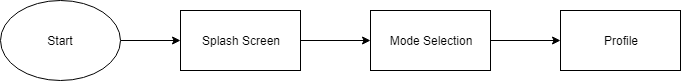

The diagram above was exported from draw.io. Its source (the exported page's mxGraphModel, read from the mxfile embedded in the PNG):
<mxGraphModel dx="868" dy="473" grid="1" gridSize="10" guides="1" tooltips="1" connect="1" arrows="1" fold="1" page="1" pageScale="1" pageWidth="700" pageHeight="800" math="0" shadow="0">
  <root>
    <mxCell id="0" />
    <mxCell id="1" parent="0" />
    <mxCell id="zMIAYv6w9aouZnA5QyD3-14" style="edgeStyle=orthogonalEdgeStyle;rounded=0;orthogonalLoop=1;jettySize=auto;html=1;exitX=1;exitY=0.5;exitDx=0;exitDy=0;entryX=0;entryY=0.5;entryDx=0;entryDy=0;" parent="1" source="zMIAYv6w9aouZnA5QyD3-1" target="zMIAYv6w9aouZnA5QyD3-2" edge="1">
      <mxGeometry relative="1" as="geometry" />
    </mxCell>
    <mxCell id="zMIAYv6w9aouZnA5QyD3-1" value="Start" style="ellipse;whiteSpace=wrap;html=1;" parent="1" vertex="1">
      <mxGeometry x="30" y="30" width="120" height="80" as="geometry" />
    </mxCell>
    <mxCell id="zMIAYv6w9aouZnA5QyD3-15" style="edgeStyle=orthogonalEdgeStyle;rounded=0;orthogonalLoop=1;jettySize=auto;html=1;exitX=1;exitY=0.5;exitDx=0;exitDy=0;entryX=0;entryY=0.5;entryDx=0;entryDy=0;" parent="1" source="zMIAYv6w9aouZnA5QyD3-2" target="zMIAYv6w9aouZnA5QyD3-3" edge="1">
      <mxGeometry relative="1" as="geometry" />
    </mxCell>
    <mxCell id="zMIAYv6w9aouZnA5QyD3-2" value="Splash Screen" style="rounded=0;whiteSpace=wrap;html=1;" parent="1" vertex="1">
      <mxGeometry x="210" y="40" width="120" height="60" as="geometry" />
    </mxCell>
    <mxCell id="zMIAYv6w9aouZnA5QyD3-18" style="edgeStyle=orthogonalEdgeStyle;rounded=0;orthogonalLoop=1;jettySize=auto;html=1;exitX=1;exitY=0.5;exitDx=0;exitDy=0;entryX=0;entryY=0.5;entryDx=0;entryDy=0;" parent="1" source="zMIAYv6w9aouZnA5QyD3-3" edge="1">
      <mxGeometry relative="1" as="geometry">
        <mxPoint x="590" y="70" as="targetPoint" />
      </mxGeometry>
    </mxCell>
    <mxCell id="zMIAYv6w9aouZnA5QyD3-3" value="Mode Selection" style="rounded=0;whiteSpace=wrap;html=1;" parent="1" vertex="1">
      <mxGeometry x="400" y="40" width="120" height="60" as="geometry" />
    </mxCell>
    <mxCell id="zMIAYv6w9aouZnA5QyD3-4" value="Profile" style="rounded=0;whiteSpace=wrap;html=1;" parent="1" vertex="1">
      <mxGeometry x="590" y="40" width="120" height="60" as="geometry" />
    </mxCell>
  </root>
</mxGraphModel>